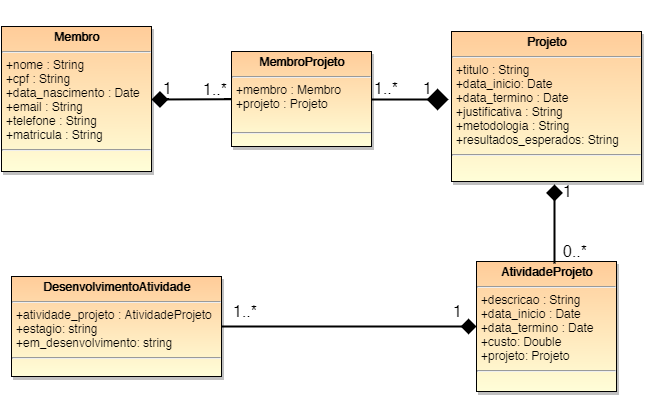

The diagram above was exported from draw.io. Its source (the exported page's mxGraphModel, read from the mxfile embedded in the PNG):
<mxGraphModel dx="880" dy="424" grid="1" gridSize="10" guides="1" tooltips="1" connect="1" arrows="1" fold="1" page="1" pageScale="1" pageWidth="826" pageHeight="1169" background="#ffffff" math="0" shadow="0">
  <root>
    <mxCell id="0" style=";html=1;" />
    <mxCell id="1" style=";html=1;" parent="0" />
    <mxCell id="45" value="&lt;p style=&quot;margin: 0px ; margin-top: 4px ; text-align: center&quot;&gt;&lt;strong&gt;Projeto&lt;/strong&gt;&lt;/p&gt;&lt;hr&gt;&lt;p style=&quot;margin: 0px ; margin-left: 4px&quot;&gt;+titulo : String&lt;br&gt;+data_inicio: Date&lt;br&gt;+&lt;span&gt;data_termino&lt;/span&gt;&amp;nbsp;: Date&lt;br&gt;+justificativa : String&lt;/p&gt;&lt;p style=&quot;margin: 0px ; margin-left: 4px&quot;&gt;&lt;span&gt;+metodologia : String&lt;/span&gt;&lt;br&gt;&lt;/p&gt;&lt;p style=&quot;margin: 0px ; margin-left: 4px&quot;&gt;&lt;span&gt;+&lt;/span&gt;&lt;span&gt;resultados_esperados: String&lt;/span&gt;&lt;/p&gt;&lt;hr&gt;&lt;p style=&quot;margin: 0px ; margin-left: 4px&quot;&gt;&lt;br&gt;&lt;/p&gt;" style="shadow=1;fillColor=#FFCC99;gradientColor=#FFFED8;verticalAlign=top;align=left;overflow=fill;fontSize=12;fontFamily=Helvetica;html=1" vertex="1" parent="1">
      <mxGeometry x="510" y="50" width="190" height="150" as="geometry" />
    </mxCell>
    <mxCell id="46" value="&lt;p style=&quot;margin: 0px ; margin-top: 4px ; text-align: center&quot;&gt;&lt;strong&gt;DesenvolvimentoAtividade&lt;/strong&gt;&lt;/p&gt;&lt;hr&gt;&lt;p style=&quot;margin: 0px ; margin-left: 4px&quot;&gt;+atividade_projeto : AtividadeProjeto&lt;/p&gt;&lt;p style=&quot;margin: 0px ; margin-left: 4px&quot;&gt;+estagio: string&lt;/p&gt;&lt;p style=&quot;margin: 0px ; margin-left: 4px&quot;&gt;+em_desenvolvimento: string&lt;/p&gt;&lt;hr&gt;&lt;p style=&quot;margin: 0px ; margin-left: 4px&quot;&gt;&lt;br&gt;&lt;/p&gt;" style="shadow=1;fillColor=#FFCC99;gradientColor=#FFFED8;verticalAlign=top;align=left;overflow=fill;fontSize=12;fontFamily=Helvetica;html=1" vertex="1" parent="1">
      <mxGeometry x="70" y="295" width="210" height="100" as="geometry" />
    </mxCell>
    <mxCell id="47" value="&lt;p style=&quot;margin: 0px ; margin-top: 4px ; text-align: center&quot;&gt;&lt;strong&gt;AtividadeProjeto&lt;/strong&gt;&lt;/p&gt;&lt;hr&gt;&lt;p style=&quot;margin: 0px ; margin-left: 4px&quot;&gt;+descricao : String&lt;br&gt;+data_inicio : Date&lt;br&gt;&lt;span&gt;+data_termino&lt;/span&gt;&lt;span&gt;&amp;nbsp;: Date&lt;/span&gt;&lt;/p&gt;&lt;p style=&quot;margin: 0px ; margin-left: 4px&quot;&gt;&lt;span&gt;+custo: Double&lt;/span&gt;&lt;/p&gt;&lt;p style=&quot;margin: 0px ; margin-left: 4px&quot;&gt;+projeto: Projeto&lt;/p&gt;&lt;hr&gt;&lt;p style=&quot;margin: 0px ; margin-left: 4px&quot;&gt;&lt;br&gt;&lt;/p&gt;" style="shadow=1;fillColor=#FFCC99;gradientColor=#FFFED8;verticalAlign=top;align=left;overflow=fill;fontSize=12;fontFamily=Helvetica;html=1" vertex="1" parent="1">
      <mxGeometry x="535" y="280" width="140" height="130" as="geometry" />
    </mxCell>
    <mxCell id="57" value="" style="endArrow=diamond;endSize=17;startArrow=none;startSize=10;startFill=0;edgeStyle=elbowEdgeStyle;sourcePerimeterSpacing=1;elbow=horizontal;html=1;endFill=1;rounded=0;exitX=1;exitY=0.5;strokeWidth=2;" edge="1" parent="1" source="381b027e1b17bca8-65">
      <mxGeometry x="210" y="-70" width="100" as="geometry">
        <mxPoint x="700" y="120" as="sourcePoint" />
        <mxPoint x="507" y="118" as="targetPoint" />
        <Array as="points">
          <mxPoint x="480" y="126" />
          <mxPoint x="450" y="117" />
          <mxPoint x="430" y="126" />
          <mxPoint x="600" y="116" />
          <mxPoint x="630" y="115" />
          <mxPoint x="400" y="350" />
        </Array>
      </mxGeometry>
    </mxCell>
    <mxCell id="65" value="&lt;p style=&quot;margin: 0px ; margin-top: 4px ; text-align: center&quot;&gt;&lt;strong&gt;Membro&lt;/strong&gt;&lt;/p&gt;&lt;hr&gt;&lt;p style=&quot;margin: 0px ; margin-left: 4px&quot;&gt;+nome : String&lt;/p&gt;&lt;p style=&quot;margin: 0px ; margin-left: 4px&quot;&gt;&lt;span&gt;+cpf : String&lt;/span&gt;&lt;/p&gt;&lt;p style=&quot;margin: 0px ; margin-left: 4px&quot;&gt;&lt;span&gt;+data_nascimento : Date&lt;/span&gt;&lt;/p&gt;&lt;p style=&quot;margin: 0px ; margin-left: 4px&quot;&gt;&lt;span&gt;+email : String&lt;/span&gt;&lt;/p&gt;&lt;p style=&quot;margin: 0px ; margin-left: 4px&quot;&gt;&lt;span&gt;+telefone : String&lt;/span&gt;&lt;/p&gt;&lt;p style=&quot;margin: 0px ; margin-left: 4px&quot;&gt;&lt;span&gt;+matricula : String&lt;/span&gt;&lt;br&gt;&lt;/p&gt;&lt;hr&gt;&lt;p style=&quot;margin: 0px ; margin-left: 4px&quot;&gt;&lt;br&gt;&lt;/p&gt;" style="shadow=1;fillColor=#FFCC99;gradientColor=#FFFED8;verticalAlign=top;align=left;overflow=fill;fontSize=12;fontFamily=Helvetica;html=1" vertex="1" parent="1">
      <mxGeometry x="60" y="45" width="150" height="145" as="geometry" />
    </mxCell>
    <mxCell id="777f7bdb57d9822a-80" value="&lt;br class=&quot;Apple-interchange-newline&quot;&gt;" style="text;html=1;" vertex="1" parent="1">
      <mxGeometry x="230" y="20" width="30" height="30" as="geometry" />
    </mxCell>
    <mxCell id="380ae964e6803321-75" value="&lt;span style=&quot;font-size: 16px ; line-height: 19.2px&quot;&gt;1&lt;/span&gt;" style="text;html=1;resizable=0;points=[];autosize=1;align=left;verticalAlign=top;spacingTop=-4;" vertex="1" parent="1">
      <mxGeometry x="480" y="97" width="20" height="20" as="geometry" />
    </mxCell>
    <mxCell id="380ae964e6803321-76" value="&lt;font style=&quot;font-size: 16px&quot;&gt;1&lt;/font&gt;" style="text;html=1;resizable=0;points=[];autosize=1;align=left;verticalAlign=top;spacingTop=-4;" vertex="1" parent="1">
      <mxGeometry x="220" y="97" width="20" height="20" as="geometry" />
    </mxCell>
    <mxCell id="380ae964e6803321-83" value="" style="endArrow=diamond;html=1;entryX=0.542;entryY=1.02;entryPerimeter=0;endSize=12;endFill=1;strokeWidth=2;" edge="1" parent="1" target="45">
      <mxGeometry width="50" height="50" relative="1" as="geometry">
        <mxPoint x="613" y="282" as="sourcePoint" />
        <mxPoint x="330" y="53" as="targetPoint" />
        <Array as="points" />
      </mxGeometry>
    </mxCell>
    <mxCell id="380ae964e6803321-84" value="&lt;font style=&quot;font-size: 16px&quot;&gt;1&lt;/font&gt;" style="text;html=1;resizable=0;points=[];autosize=1;align=left;verticalAlign=top;spacingTop=-4;" vertex="1" parent="1">
      <mxGeometry x="620" y="200" width="20" height="20" as="geometry" />
    </mxCell>
    <mxCell id="380ae964e6803321-85" value="&lt;font style=&quot;font-size: 16px&quot;&gt;0..*&lt;/font&gt;" style="text;html=1;resizable=0;points=[];autosize=1;align=left;verticalAlign=top;spacingTop=-4;" vertex="1" parent="1">
      <mxGeometry x="620" y="260" width="40" height="20" as="geometry" />
    </mxCell>
    <mxCell id="4f84a9d7fd24290f-65" style="edgeStyle=none;rounded=0;html=1;startArrow=none;startFill=0;endArrow=diamond;endFill=1;endSize=11;jettySize=auto;orthogonalLoop=1;strokeWidth=2;" edge="1" parent="1" source="46" target="47">
      <mxGeometry relative="1" as="geometry" />
    </mxCell>
    <mxCell id="4f84a9d7fd24290f-66" value="&lt;font style=&quot;font-size: 16px&quot;&gt;1..*&lt;/font&gt;" style="text;html=1;resizable=0;points=[];autosize=1;align=left;verticalAlign=top;spacingTop=-4;" vertex="1" parent="1">
      <mxGeometry x="290" y="320" width="40" height="20" as="geometry" />
    </mxCell>
    <mxCell id="4f84a9d7fd24290f-67" value="&lt;font style=&quot;font-size: 16px&quot;&gt;1&lt;/font&gt;" style="text;html=1;resizable=0;points=[];autosize=1;align=left;verticalAlign=top;spacingTop=-4;" vertex="1" parent="1">
      <mxGeometry x="510" y="320" width="20" height="20" as="geometry" />
    </mxCell>
    <mxCell id="381b027e1b17bca8-67" style="edgeStyle=none;rounded=0;html=1;entryX=1;entryY=0.5;startArrow=none;startFill=0;endArrow=diamond;endFill=1;endSize=12;jettySize=auto;orthogonalLoop=1;strokeWidth=2;" edge="1" parent="1" source="381b027e1b17bca8-65" target="65">
      <mxGeometry relative="1" as="geometry" />
    </mxCell>
    <mxCell id="381b027e1b17bca8-65" value="&lt;p style=&quot;margin: 0px ; margin-top: 4px ; text-align: center&quot;&gt;&lt;strong&gt;MembroProjeto&lt;/strong&gt;&lt;/p&gt;&lt;hr&gt;&lt;p style=&quot;margin: 0px ; margin-left: 4px&quot;&gt;+membro : Membro&lt;/p&gt;&lt;p style=&quot;margin: 0px ; margin-left: 4px&quot;&gt;&lt;span&gt;+projeto : Projeto&lt;/span&gt;&lt;/p&gt;&lt;p style=&quot;margin: 0px ; margin-left: 4px&quot;&gt;&lt;br&gt;&lt;/p&gt;&lt;hr&gt;&lt;p style=&quot;margin: 0px ; margin-left: 4px&quot;&gt;&lt;br&gt;&lt;/p&gt;" style="shadow=1;fillColor=#FFCC99;gradientColor=#FFFED8;verticalAlign=top;align=left;overflow=fill;fontSize=12;fontFamily=Helvetica;html=1" vertex="1" parent="1">
      <mxGeometry x="290" y="70" width="140" height="95" as="geometry" />
    </mxCell>
    <mxCell id="381b027e1b17bca8-68" value="&lt;font style=&quot;font-size: 16px&quot;&gt;1..*&lt;/font&gt;" style="text;html=1;resizable=0;points=[];autosize=1;align=left;verticalAlign=top;spacingTop=-4;" vertex="1" parent="1">
      <mxGeometry x="260" y="98" width="40" height="20" as="geometry" />
    </mxCell>
    <mxCell id="381b027e1b17bca8-69" value="&lt;font style=&quot;font-size: 16px&quot;&gt;1..*&lt;/font&gt;" style="text;html=1;resizable=0;points=[];autosize=1;align=left;verticalAlign=top;spacingTop=-4;" vertex="1" parent="1">
      <mxGeometry x="431" y="97" width="40" height="20" as="geometry" />
    </mxCell>
  </root>
</mxGraphModel>